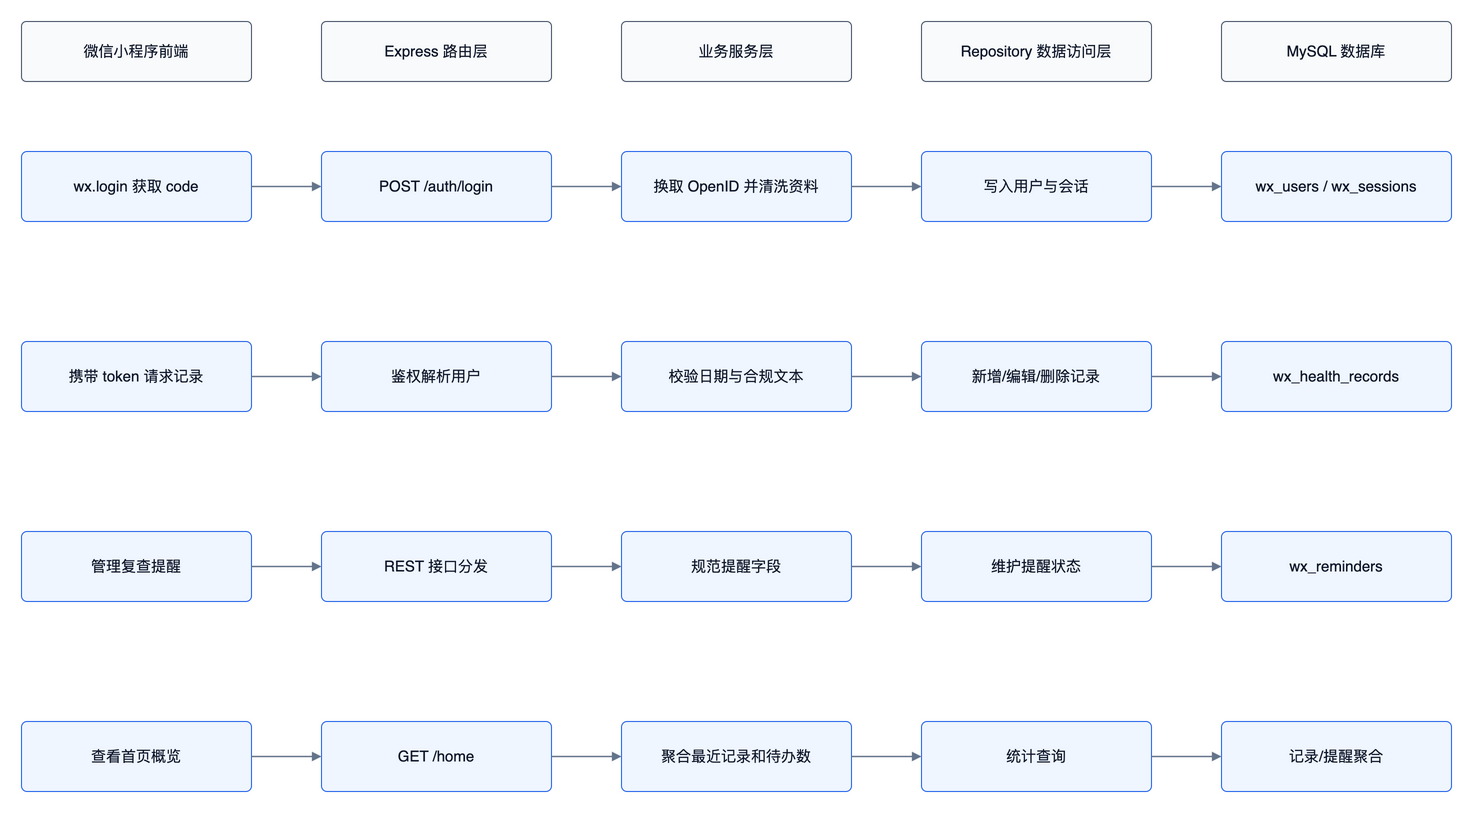

The diagram above was exported from draw.io. Its source (the exported page's mxGraphModel, read from the mxfile embedded in the PNG):
<mxGraphModel dx="1550" dy="950" grid="1" gridSize="10" guides="1" tooltips="1" connect="1" arrows="1" fold="1" page="1" pageScale="1" pageWidth="1550" pageHeight="950" math="0" shadow="0" adaptiveColors="auto">
  <root>
    <mxCell id="0" />
    <mxCell id="1" parent="0" />
    <mxCell id="n2" value="微信小程序前端" style="rounded=1;whiteSpace=wrap;html=1;arcSize=8;spacing=10;fillColor=#f8fafc;strokeColor=#475569;fontColor=#0f172a;fontSize=15;" vertex="1" parent="1">
      <mxGeometry x="60" y="40" width="230" height="60" as="geometry" />
    </mxCell>
    <mxCell id="n3" value="Express 路由层" style="rounded=1;whiteSpace=wrap;html=1;arcSize=8;spacing=10;fillColor=#f8fafc;strokeColor=#475569;fontColor=#0f172a;fontSize=15;" vertex="1" parent="1">
      <mxGeometry x="360" y="40" width="230" height="60" as="geometry" />
    </mxCell>
    <mxCell id="n4" value="业务服务层" style="rounded=1;whiteSpace=wrap;html=1;arcSize=8;spacing=10;fillColor=#f8fafc;strokeColor=#475569;fontColor=#0f172a;fontSize=15;" vertex="1" parent="1">
      <mxGeometry x="660" y="40" width="230" height="60" as="geometry" />
    </mxCell>
    <mxCell id="n5" value="Repository 数据访问层" style="rounded=1;whiteSpace=wrap;html=1;arcSize=8;spacing=10;fillColor=#f8fafc;strokeColor=#475569;fontColor=#0f172a;fontSize=15;" vertex="1" parent="1">
      <mxGeometry x="960" y="40" width="230" height="60" as="geometry" />
    </mxCell>
    <mxCell id="n6" value="MySQL 数据库" style="rounded=1;whiteSpace=wrap;html=1;arcSize=8;spacing=10;fillColor=#f8fafc;strokeColor=#475569;fontColor=#0f172a;fontSize=15;" vertex="1" parent="1">
      <mxGeometry x="1260" y="40" width="230" height="60" as="geometry" />
    </mxCell>
    <mxCell id="n7" value="wx.login 获取 code" style="rounded=1;whiteSpace=wrap;html=1;arcSize=8;spacing=10;fillColor=#eff6ff;strokeColor=#2563eb;fontColor=#0f172a;fontSize=15;" vertex="1" parent="1">
      <mxGeometry x="60" y="170" width="230" height="70" as="geometry" />
    </mxCell>
    <mxCell id="n8" value="POST /auth/login" style="rounded=1;whiteSpace=wrap;html=1;arcSize=8;spacing=10;fillColor=#eff6ff;strokeColor=#2563eb;fontColor=#0f172a;fontSize=15;" vertex="1" parent="1">
      <mxGeometry x="360" y="170" width="230" height="70" as="geometry" />
    </mxCell>
    <mxCell id="n9" value="换取 OpenID 并清洗资料" style="rounded=1;whiteSpace=wrap;html=1;arcSize=8;spacing=10;fillColor=#eff6ff;strokeColor=#2563eb;fontColor=#0f172a;fontSize=15;" vertex="1" parent="1">
      <mxGeometry x="660" y="170" width="230" height="70" as="geometry" />
    </mxCell>
    <mxCell id="n10" value="写入用户与会话" style="rounded=1;whiteSpace=wrap;html=1;arcSize=8;spacing=10;fillColor=#eff6ff;strokeColor=#2563eb;fontColor=#0f172a;fontSize=15;" vertex="1" parent="1">
      <mxGeometry x="960" y="170" width="230" height="70" as="geometry" />
    </mxCell>
    <mxCell id="n11" value="wx_users / wx_sessions" style="rounded=1;whiteSpace=wrap;html=1;arcSize=8;spacing=10;fillColor=#eff6ff;strokeColor=#2563eb;fontColor=#0f172a;fontSize=15;" vertex="1" parent="1">
      <mxGeometry x="1260" y="170" width="230" height="70" as="geometry" />
    </mxCell>
    <mxCell id="n12" value="" style="edgeStyle=orthogonalEdgeStyle;rounded=0;orthogonalLoop=1;jettySize=auto;html=1;strokeColor=#64748b;strokeWidth=1.4;endArrow=block;endFill=1;fontColor=#334155;fontSize=12;" edge="1" parent="1" source="n7" target="n8">
      <mxGeometry relative="1" as="geometry" />
    </mxCell>
    <mxCell id="n13" value="" style="edgeStyle=orthogonalEdgeStyle;rounded=0;orthogonalLoop=1;jettySize=auto;html=1;strokeColor=#64748b;strokeWidth=1.4;endArrow=block;endFill=1;fontColor=#334155;fontSize=12;" edge="1" parent="1" source="n8" target="n9">
      <mxGeometry relative="1" as="geometry" />
    </mxCell>
    <mxCell id="n14" value="" style="edgeStyle=orthogonalEdgeStyle;rounded=0;orthogonalLoop=1;jettySize=auto;html=1;strokeColor=#64748b;strokeWidth=1.4;endArrow=block;endFill=1;fontColor=#334155;fontSize=12;" edge="1" parent="1" source="n9" target="n10">
      <mxGeometry relative="1" as="geometry" />
    </mxCell>
    <mxCell id="n15" value="" style="edgeStyle=orthogonalEdgeStyle;rounded=0;orthogonalLoop=1;jettySize=auto;html=1;strokeColor=#64748b;strokeWidth=1.4;endArrow=block;endFill=1;fontColor=#334155;fontSize=12;" edge="1" parent="1" source="n10" target="n11">
      <mxGeometry relative="1" as="geometry" />
    </mxCell>
    <mxCell id="n16" value="携带 token 请求记录" style="rounded=1;whiteSpace=wrap;html=1;arcSize=8;spacing=10;fillColor=#eff6ff;strokeColor=#2563eb;fontColor=#0f172a;fontSize=15;" vertex="1" parent="1">
      <mxGeometry x="60" y="360" width="230" height="70" as="geometry" />
    </mxCell>
    <mxCell id="n17" value="鉴权解析用户" style="rounded=1;whiteSpace=wrap;html=1;arcSize=8;spacing=10;fillColor=#eff6ff;strokeColor=#2563eb;fontColor=#0f172a;fontSize=15;" vertex="1" parent="1">
      <mxGeometry x="360" y="360" width="230" height="70" as="geometry" />
    </mxCell>
    <mxCell id="n18" value="校验日期与合规文本" style="rounded=1;whiteSpace=wrap;html=1;arcSize=8;spacing=10;fillColor=#eff6ff;strokeColor=#2563eb;fontColor=#0f172a;fontSize=15;" vertex="1" parent="1">
      <mxGeometry x="660" y="360" width="230" height="70" as="geometry" />
    </mxCell>
    <mxCell id="n19" value="新增/编辑/删除记录" style="rounded=1;whiteSpace=wrap;html=1;arcSize=8;spacing=10;fillColor=#eff6ff;strokeColor=#2563eb;fontColor=#0f172a;fontSize=15;" vertex="1" parent="1">
      <mxGeometry x="960" y="360" width="230" height="70" as="geometry" />
    </mxCell>
    <mxCell id="n20" value="wx_health_records" style="rounded=1;whiteSpace=wrap;html=1;arcSize=8;spacing=10;fillColor=#eff6ff;strokeColor=#2563eb;fontColor=#0f172a;fontSize=15;" vertex="1" parent="1">
      <mxGeometry x="1260" y="360" width="230" height="70" as="geometry" />
    </mxCell>
    <mxCell id="n21" value="" style="edgeStyle=orthogonalEdgeStyle;rounded=0;orthogonalLoop=1;jettySize=auto;html=1;strokeColor=#64748b;strokeWidth=1.4;endArrow=block;endFill=1;fontColor=#334155;fontSize=12;" edge="1" parent="1" source="n16" target="n17">
      <mxGeometry relative="1" as="geometry" />
    </mxCell>
    <mxCell id="n22" value="" style="edgeStyle=orthogonalEdgeStyle;rounded=0;orthogonalLoop=1;jettySize=auto;html=1;strokeColor=#64748b;strokeWidth=1.4;endArrow=block;endFill=1;fontColor=#334155;fontSize=12;" edge="1" parent="1" source="n17" target="n18">
      <mxGeometry relative="1" as="geometry" />
    </mxCell>
    <mxCell id="n23" value="" style="edgeStyle=orthogonalEdgeStyle;rounded=0;orthogonalLoop=1;jettySize=auto;html=1;strokeColor=#64748b;strokeWidth=1.4;endArrow=block;endFill=1;fontColor=#334155;fontSize=12;" edge="1" parent="1" source="n18" target="n19">
      <mxGeometry relative="1" as="geometry" />
    </mxCell>
    <mxCell id="n24" value="" style="edgeStyle=orthogonalEdgeStyle;rounded=0;orthogonalLoop=1;jettySize=auto;html=1;strokeColor=#64748b;strokeWidth=1.4;endArrow=block;endFill=1;fontColor=#334155;fontSize=12;" edge="1" parent="1" source="n19" target="n20">
      <mxGeometry relative="1" as="geometry" />
    </mxCell>
    <mxCell id="n25" value="管理复查提醒" style="rounded=1;whiteSpace=wrap;html=1;arcSize=8;spacing=10;fillColor=#eff6ff;strokeColor=#2563eb;fontColor=#0f172a;fontSize=15;" vertex="1" parent="1">
      <mxGeometry x="60" y="550" width="230" height="70" as="geometry" />
    </mxCell>
    <mxCell id="n26" value="REST 接口分发" style="rounded=1;whiteSpace=wrap;html=1;arcSize=8;spacing=10;fillColor=#eff6ff;strokeColor=#2563eb;fontColor=#0f172a;fontSize=15;" vertex="1" parent="1">
      <mxGeometry x="360" y="550" width="230" height="70" as="geometry" />
    </mxCell>
    <mxCell id="n27" value="规范提醒字段" style="rounded=1;whiteSpace=wrap;html=1;arcSize=8;spacing=10;fillColor=#eff6ff;strokeColor=#2563eb;fontColor=#0f172a;fontSize=15;" vertex="1" parent="1">
      <mxGeometry x="660" y="550" width="230" height="70" as="geometry" />
    </mxCell>
    <mxCell id="n28" value="维护提醒状态" style="rounded=1;whiteSpace=wrap;html=1;arcSize=8;spacing=10;fillColor=#eff6ff;strokeColor=#2563eb;fontColor=#0f172a;fontSize=15;" vertex="1" parent="1">
      <mxGeometry x="960" y="550" width="230" height="70" as="geometry" />
    </mxCell>
    <mxCell id="n29" value="wx_reminders" style="rounded=1;whiteSpace=wrap;html=1;arcSize=8;spacing=10;fillColor=#eff6ff;strokeColor=#2563eb;fontColor=#0f172a;fontSize=15;" vertex="1" parent="1">
      <mxGeometry x="1260" y="550" width="230" height="70" as="geometry" />
    </mxCell>
    <mxCell id="n30" value="" style="edgeStyle=orthogonalEdgeStyle;rounded=0;orthogonalLoop=1;jettySize=auto;html=1;strokeColor=#64748b;strokeWidth=1.4;endArrow=block;endFill=1;fontColor=#334155;fontSize=12;" edge="1" parent="1" source="n25" target="n26">
      <mxGeometry relative="1" as="geometry" />
    </mxCell>
    <mxCell id="n31" value="" style="edgeStyle=orthogonalEdgeStyle;rounded=0;orthogonalLoop=1;jettySize=auto;html=1;strokeColor=#64748b;strokeWidth=1.4;endArrow=block;endFill=1;fontColor=#334155;fontSize=12;" edge="1" parent="1" source="n26" target="n27">
      <mxGeometry relative="1" as="geometry" />
    </mxCell>
    <mxCell id="n32" value="" style="edgeStyle=orthogonalEdgeStyle;rounded=0;orthogonalLoop=1;jettySize=auto;html=1;strokeColor=#64748b;strokeWidth=1.4;endArrow=block;endFill=1;fontColor=#334155;fontSize=12;" edge="1" parent="1" source="n27" target="n28">
      <mxGeometry relative="1" as="geometry" />
    </mxCell>
    <mxCell id="n33" value="" style="edgeStyle=orthogonalEdgeStyle;rounded=0;orthogonalLoop=1;jettySize=auto;html=1;strokeColor=#64748b;strokeWidth=1.4;endArrow=block;endFill=1;fontColor=#334155;fontSize=12;" edge="1" parent="1" source="n28" target="n29">
      <mxGeometry relative="1" as="geometry" />
    </mxCell>
    <mxCell id="n34" value="查看首页概览" style="rounded=1;whiteSpace=wrap;html=1;arcSize=8;spacing=10;fillColor=#eff6ff;strokeColor=#2563eb;fontColor=#0f172a;fontSize=15;" vertex="1" parent="1">
      <mxGeometry x="60" y="740" width="230" height="70" as="geometry" />
    </mxCell>
    <mxCell id="n35" value="GET /home" style="rounded=1;whiteSpace=wrap;html=1;arcSize=8;spacing=10;fillColor=#eff6ff;strokeColor=#2563eb;fontColor=#0f172a;fontSize=15;" vertex="1" parent="1">
      <mxGeometry x="360" y="740" width="230" height="70" as="geometry" />
    </mxCell>
    <mxCell id="n36" value="聚合最近记录和待办数" style="rounded=1;whiteSpace=wrap;html=1;arcSize=8;spacing=10;fillColor=#eff6ff;strokeColor=#2563eb;fontColor=#0f172a;fontSize=15;" vertex="1" parent="1">
      <mxGeometry x="660" y="740" width="230" height="70" as="geometry" />
    </mxCell>
    <mxCell id="n37" value="统计查询" style="rounded=1;whiteSpace=wrap;html=1;arcSize=8;spacing=10;fillColor=#eff6ff;strokeColor=#2563eb;fontColor=#0f172a;fontSize=15;" vertex="1" parent="1">
      <mxGeometry x="960" y="740" width="230" height="70" as="geometry" />
    </mxCell>
    <mxCell id="n38" value="记录/提醒聚合" style="rounded=1;whiteSpace=wrap;html=1;arcSize=8;spacing=10;fillColor=#eff6ff;strokeColor=#2563eb;fontColor=#0f172a;fontSize=15;" vertex="1" parent="1">
      <mxGeometry x="1260" y="740" width="230" height="70" as="geometry" />
    </mxCell>
    <mxCell id="n39" value="" style="edgeStyle=orthogonalEdgeStyle;rounded=0;orthogonalLoop=1;jettySize=auto;html=1;strokeColor=#64748b;strokeWidth=1.4;endArrow=block;endFill=1;fontColor=#334155;fontSize=12;" edge="1" parent="1" source="n34" target="n35">
      <mxGeometry relative="1" as="geometry" />
    </mxCell>
    <mxCell id="n40" value="" style="edgeStyle=orthogonalEdgeStyle;rounded=0;orthogonalLoop=1;jettySize=auto;html=1;strokeColor=#64748b;strokeWidth=1.4;endArrow=block;endFill=1;fontColor=#334155;fontSize=12;" edge="1" parent="1" source="n35" target="n36">
      <mxGeometry relative="1" as="geometry" />
    </mxCell>
    <mxCell id="n41" value="" style="edgeStyle=orthogonalEdgeStyle;rounded=0;orthogonalLoop=1;jettySize=auto;html=1;strokeColor=#64748b;strokeWidth=1.4;endArrow=block;endFill=1;fontColor=#334155;fontSize=12;" edge="1" parent="1" source="n36" target="n37">
      <mxGeometry relative="1" as="geometry" />
    </mxCell>
    <mxCell id="n42" value="" style="edgeStyle=orthogonalEdgeStyle;rounded=0;orthogonalLoop=1;jettySize=auto;html=1;strokeColor=#64748b;strokeWidth=1.4;endArrow=block;endFill=1;fontColor=#334155;fontSize=12;" edge="1" parent="1" source="n37" target="n38">
      <mxGeometry relative="1" as="geometry" />
    </mxCell>
  </root>
</mxGraphModel>